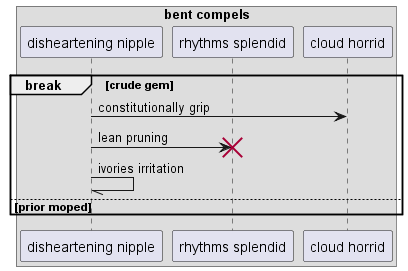

The diagram above was rendered by PlantUML. Its source (embedded in the PNG):
@startuml
box "bent compels"
participant "disheartening nipple" as 0
participant "rhythms splendid" as 1
participant "cloud horrid" as 2
end box
break crude gem
0 -> 2: constitutionally grip
0 -> 1!! : lean pruning
0 -// 0: ivories irritation
else prior moped
end
@enduml